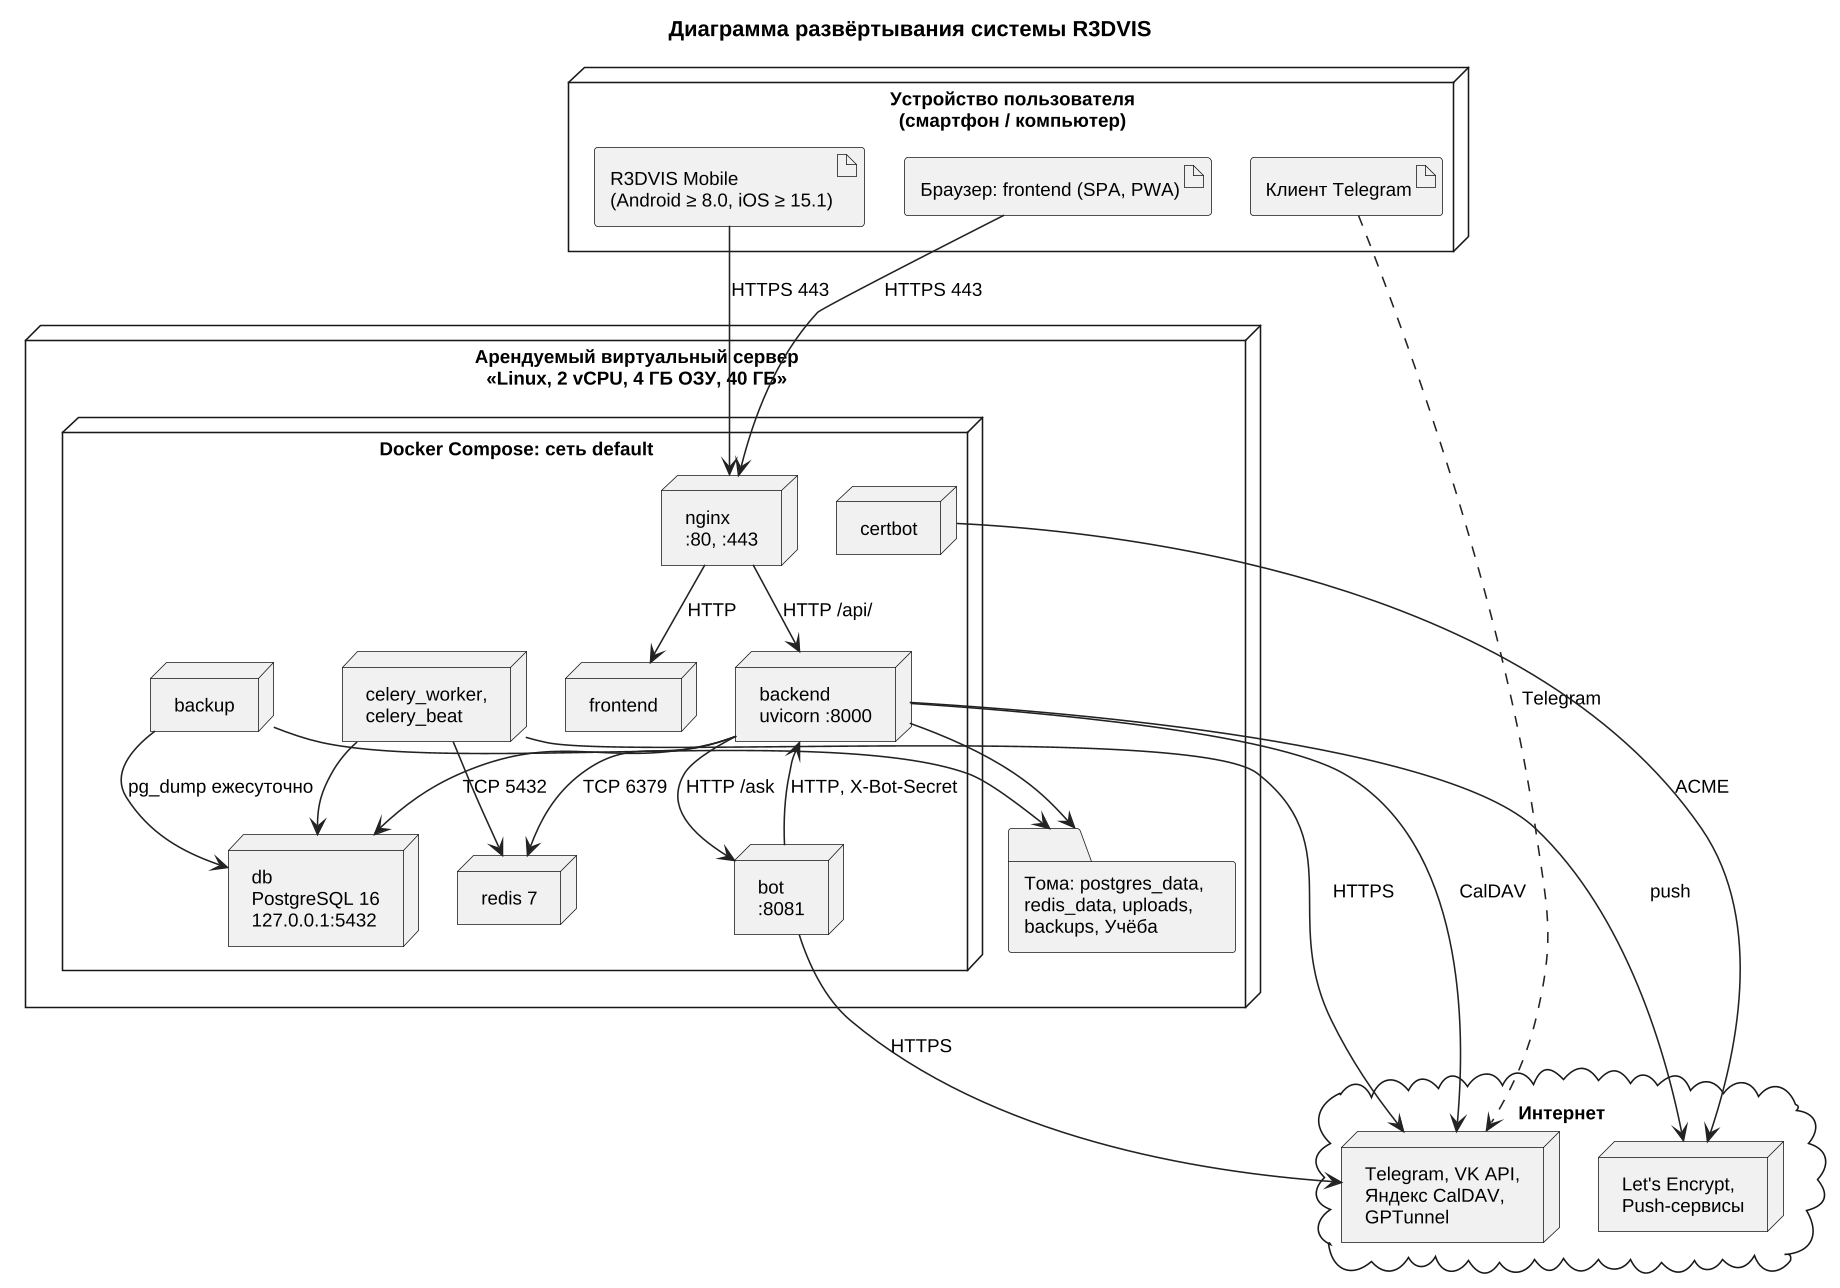

The diagram above was rendered by PlantUML. Its source (embedded in the PNG):
@startuml deployment
!include _style.iuml
skinparam nodesep 25
skinparam ranksep 40
title Диаграмма развёртывания системы R3DVIS

node "Устройство пользователя\n(смартфон / компьютер)" as DEV {
  artifact "Браузер: frontend (SPA, PWA)" as SPA
  artifact "R3DVIS Mobile\n(Android ≥ 8.0, iOS ≥ 15.1)" as APP
  artifact "Клиент Telegram" as TGC
}

node "Арендуемый виртуальный сервер\n<<Linux, 2 vCPU, 4 ГБ ОЗУ, 40 ГБ>>" as VPS {
  node "Docker Compose: сеть default" as NET {
    node "nginx\n:80, :443" as NGX
    node "frontend" as FE
    node "backend\nuvicorn :8000" as BE
    node "bot\n:8081" as BOT
    node "celery_worker,\ncelery_beat" as CEL
    node "db\nPostgreSQL 16\n127.0.0.1:5432" as DB
    node "redis 7" as RD
    node "backup" as BK
    node "certbot" as CB
  }
  folder "Тома: postgres_data,\nredis_data, uploads,\nbackups, Учёба" as VOL
}

cloud "Интернет" as NETX {
  node "Telegram, VK API,\nЯндекс CalDAV,\nGPTunnel" as SVC
  node "Let's Encrypt,\nPush-сервисы" as SVC2
}

SPA --> NGX : HTTPS 443
APP --> NGX : HTTPS 443
TGC ..> SVC : Telegram
NGX --> FE : HTTP
NGX --> BE : HTTP /api/
BE --> DB : TCP 5432
BE --> RD : TCP 6379
CEL --> DB
CEL --> RD
BOT --> BE : HTTP, X-Bot-Secret
BE --> BOT : HTTP /ask
BK --> DB : pg_dump ежесуточно
BK --> VOL
BE --> VOL
BOT --> SVC : HTTPS
BE --> SVC : CalDAV
CEL --> SVC : HTTPS
CB --> SVC2 : ACME
BE --> SVC2 : push
@enduml